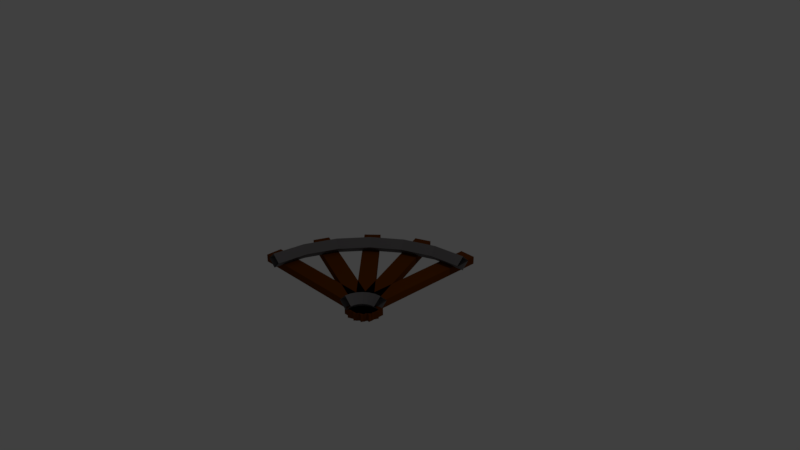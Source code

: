# Source: Tracks-Curved.blend  (saved by Blender 2.78.0; exported with 4.5.12 LTS)
import bpy
from mathutils import Matrix  # noqa: F401  (used for matrix-valued properties, if any)

bpy.ops.wm.read_factory_settings(use_empty=True)
scene = bpy.context.scene
scene.name = 'Scene'

# ---- collections
col_collection_1 = bpy.data.collections.new('Collection 1'); scene.collection.children.link(col_collection_1)

# ---- materials (node trees are filled in below, after node groups)
mat_steelbeam = bpy.data.materials.new('SteelBeam')
mat_steelbeam.alpha_threshold = 0.0
mat_steelbeam.use_transparent_shadow = False
mat_steelbeam.diffuse_color = (0.1683, 0.159, 0.162, 1.0)
mat_steelbeam.roughness = 0.5
mat_woodenplank = bpy.data.materials.new('WoodenPlank')
mat_woodenplank.alpha_threshold = 0.0
mat_woodenplank.use_transparent_shadow = False
mat_woodenplank.diffuse_color = (0.1329, 0.0331, 0.0, 1.0)
mat_woodenplank.roughness = 0.5

# ---- material node trees

# ---- world
world_world = bpy.data.worlds.new('World'); scene.world = world_world
world_world.color = (0.05088, 0.05088, 0.05088)
world_world.use_sun_shadow = False
world_world.sun_shadow_jitter_overblur = 0.0
world_world.cycles.sampling_method = 'MANUAL'

# ---- cameras
cam_camera = bpy.data.cameras.new('Camera')
cam_camera.clip_end = 100.0
cam_camera.lens = 35.0
cam_camera.sensor_width = 32.0
cam_camera.sensor_height = 18.0
cam_camera.ortho_scale = 7.314
cam_camera.dof.focus_distance = 0.0
cam_camera.dof.aperture_fstop = 128.0

# ---- lights
light_lamp = bpy.data.lights.new('Lamp', 'POINT')
light_lamp.transmission_factor = 0.0
light_lamp.cutoff_distance = 30.0
light_lamp.energy = 100.0
light_lamp.shadow_buffer_clip_start = 1.001
light_lamp.shadow_soft_size = 0.1
light_lamp.shadow_maximum_resolution = 0.006
light_lamp.use_absolute_resolution = True

# ---- meshes
me_torus_004 = bpy.data.meshes.new('Torus.004')
me_torus_004.from_pydata([(-2.0, 0.1106, -0.1759), (-2.0, 0.1106, -0.07498), (-2.0, 0.3288, -0.1759), (-2.0, 0.3288, -0.07498), (0.0, 0.1106, -0.1759), (0.0, 0.1106, -0.07498), (0.0, 0.3288, -0.1759), (0.0, 0.3288, -0.07498), (-1.91, 0.8048, -0.1759), (-1.91, 0.8048, -0.07498), (-1.827, 1.006, -0.1759), (-1.827, 1.006, -0.07498), (-0.0626, 0.03944, -0.1759), (-0.0626, 0.03944, -0.07498), (0.02091, 0.2411, -0.1759), (0.02091, 0.2411, -0.07498), (-1.562, 1.412, -0.1759), (-1.562, 1.412, -0.07498), (-1.408, 1.566, -0.1759), (-1.408, 1.566, -0.07498), (-0.1477, -0.002342, -0.1759), (-0.1477, -0.002342, -0.07498), (0.006647, 0.152, -0.1759), (0.006647, 0.152, -0.07498), (-1.008, 1.839, -0.1759), (-1.008, 1.839, -0.07498), (-0.806, 1.923, -0.1759), (-0.806, 1.923, -0.07498), (-0.2422, -0.008388, -0.1759), (-0.2422, -0.008388, -0.07498), (-0.04062, 0.07513, -0.1759), (-0.04062, 0.07513, -0.07498), (-0.3319, 2.022, -0.1759), (-0.3319, 2.022, -0.07498), (-0.1137, 2.022, -0.1759), (-0.1137, 2.022, -0.07498), (-0.3319, 0.02222, -0.1759), (-0.3319, 0.02222, -0.07498), (-0.1137, 0.02222, -0.1759), (-0.1137, 0.02222, -0.07498), (4.47e-08, 0.39, 0.0), (1.49e-08, 0.29, 0.1), (1.49e-08, 0.19, 1.225e-17), (1.49e-08, 0.29, -0.1), (-0.1009, 0.3767, 0.0), (-0.07506, 0.2801, 0.1), (-0.04918, 0.1835, 1.225e-17), (-0.07506, 0.2801, -0.1), (-0.195, 0.3377, 0.0), (-0.145, 0.2511, 0.1), (-0.095, 0.1645, 1.225e-17), (-0.145, 0.2511, -0.1), (-0.2758, 0.2758, 0.0), (-0.2051, 0.2051, 0.1), (-0.1344, 0.1344, 1.225e-17), (-0.2051, 0.2051, -0.1), (-0.3377, 0.195, 0.0), (-0.2511, 0.145, 0.1), (-0.1645, 0.095, 1.225e-17), (-0.2511, 0.145, -0.1), (-0.3767, 0.1009, 0.0), (-0.2801, 0.07506, 0.1), (-0.1835, 0.04918, 1.225e-17), (-0.2801, 0.07506, -0.1), (-0.39, 3.409e-08, 0.0), (-0.29, 2.535e-08, 0.1), (-0.19, 1.661e-08, 1.225e-17), (-0.29, 2.535e-08, -0.1), (-0.2051, 0.2051, 0.1), (-0.2511, 0.145, 0.1), (-0.2801, 0.07506, 0.1), (1.788e-07, 1.79, 0.0), (1.192e-07, 1.69, 0.1), (5.96e-08, 1.59, 1.225e-17), (1.192e-07, 1.69, -0.1), (-0.4633, 1.729, 0.0), (-0.4374, 1.632, 0.1), (-0.4115, 1.536, 1.225e-17), (-0.4374, 1.632, -0.1), (-0.895, 1.55, 0.0), (-0.845, 1.464, 0.1), (-0.795, 1.377, 1.225e-17), (-0.845, 1.464, -0.1), (-1.266, 1.266, 0.0), (-1.195, 1.195, 0.1), (-1.124, 1.124, 1.225e-17), (-1.195, 1.195, -0.1), (-1.55, 0.895, 0.0), (-1.464, 0.845, 0.1), (-1.377, 0.795, 1.225e-17), (-1.464, 0.845, -0.1), (-1.729, 0.4633, 0.0), (-1.632, 0.4374, 0.1), (-1.536, 0.4115, 1.225e-17), (-1.632, 0.4374, -0.1), (-1.79, 1.565e-07, 0.0), (-1.69, 1.477e-07, 0.1), (-1.59, 1.39e-07, 1.225e-17), (-1.69, 1.477e-07, -0.1)], [], [(0, 1, 3, 2), (2, 3, 7, 6), (6, 7, 5, 4), (4, 5, 1, 0), (2, 6, 4, 0), (7, 3, 1, 5), (8, 9, 11, 10), (10, 11, 15, 14), (14, 15, 13, 12), (12, 13, 9, 8), (10, 14, 12, 8), (15, 11, 9, 13), (16, 17, 19, 18), (18, 19, 23, 22), (22, 23, 21, 20), (20, 21, 17, 16), (18, 22, 20, 16), (23, 19, 17, 21), (24, 25, 27, 26), (26, 27, 31, 30), (30, 31, 29, 28), (28, 29, 25, 24), (26, 30, 28, 24), (31, 27, 25, 29), (32, 33, 35, 34), (34, 35, 39, 38), (38, 39, 37, 36), (36, 37, 33, 32), (34, 38, 36, 32), (39, 35, 33, 37), (40, 44, 45, 41), (41, 45, 46, 42), (42, 46, 47, 43), (43, 47, 44, 40), (44, 48, 49, 45), (45, 49, 50, 46), (46, 50, 51, 47), (47, 51, 48, 44), (48, 52, 53, 49), (49, 53, 54, 50), (50, 54, 55, 51), (51, 55, 52, 48), (52, 56, 57, 53), (53, 57, 58, 54), (54, 58, 59, 55), (55, 59, 56, 52), (56, 60, 61, 57), (57, 61, 62, 58), (58, 62, 63, 59), (59, 63, 60, 56), (60, 64, 65, 61), (61, 65, 66, 62), (62, 66, 67, 63), (63, 67, 64, 60), (57, 53, 68, 69), (61, 57, 69, 70), (71, 75, 76, 72), (72, 76, 77, 73), (73, 77, 78, 74), (74, 78, 75, 71), (75, 79, 80, 76), (76, 80, 81, 77), (77, 81, 82, 78), (78, 82, 79, 75), (79, 83, 84, 80), (80, 84, 85, 81), (81, 85, 86, 82), (82, 86, 83, 79), (83, 87, 88, 84), (84, 88, 89, 85), (85, 89, 90, 86), (86, 90, 87, 83), (87, 91, 92, 88), (88, 92, 93, 89), (89, 93, 94, 90), (90, 94, 91, 87), (91, 95, 96, 92), (92, 96, 97, 93), (93, 97, 98, 94), (94, 98, 95, 91)])
me_torus_004.polygons.foreach_set('material_index', [1, 1, 1, 1, 1, 1, 1, 1, 1, 1, 1, 1, 1, 1, 1, 1, 1, 1, 1, 1, 1, 1, 1, 1, 1, 1, 1, 1, 1, 1, 0, 0, 0, 0, 0, 0, 0, 0, 0, 0, 0, 0, 0, 0, 0, 0, 0, 0, 0, 0, 0, 0, 0, 0, 0, 0, 0, 0, 0, 0, 0, 0, 0, 0, 0, 0, 0, 0, 0, 0, 0, 0, 0, 0, 0, 0, 0, 0, 0, 0])
me_torus_004.materials.append(mat_steelbeam)
me_torus_004.materials.append(mat_woodenplank)
me_torus_004.use_remesh_preserve_volume = False
me_torus_004.use_remesh_preserve_attributes = False
me_torus_004.use_mirror_vertex_groups = False
me_torus_004.update()

# ---- objects
ob_tracks = bpy.data.objects.new('Tracks', me_torus_004)
ob_lamp = bpy.data.objects.new('Lamp', light_lamp)
ob_camera = bpy.data.objects.new('Camera', cam_camera)

# ---- transforms, parenting, visibility, modifiers, constraints
ob_tracks.location = (1.0, -1.0, 0.0)
ob_tracks.lineart.crease_threshold = 0.0
ob_lamp.location = (4.076, 1.005, 5.904)
ob_lamp.rotation_euler = (0.6503, 0.05522, 1.866)
ob_lamp.lock_rotations_4d = False
ob_lamp.empty_display_type = 'ARROWS'
ob_lamp.color = (0.0, 0.0, 0.0, 0.0)
ob_lamp.lineart.crease_threshold = 0.0
ob_camera.location = (7.481, -6.508, 5.344)
ob_camera.rotation_euler = (1.109, 0.0, 0.8149)
ob_camera.lock_rotations_4d = False
ob_camera.empty_display_type = 'ARROWS'
ob_camera.color = (0.0, 0.0, 0.0, 0.0)
ob_camera.display_type = 'WIRE'
ob_camera.lineart.crease_threshold = 0.0

# ---- collection membership
col_collection_1.objects.link(ob_tracks)
col_collection_1.objects.link(ob_lamp)
col_collection_1.objects.link(ob_camera)

# ---- scene / render settings (as saved in the file)
scene.camera = ob_camera
scene.frame_start = 1; scene.frame_end = 250; scene.frame_set(1)
scene.render.engine = 'BLENDER_EEVEE_NEXT'
scene.render.resolution_percentage = 50
scene.render.dither_intensity = 0.0
scene.cycles.use_denoising = False
scene.cycles.samples = 128
scene.cycles.sampling_pattern = 'TABULATED_SOBOL'
scene.cycles.light_sampling_threshold = 0.0
scene.cycles.use_adaptive_sampling = False
scene.cycles.use_light_tree = False
scene.cycles.blur_glossy = 0.0
scene.cycles.sample_clamp_indirect = 0.0
scene.view_settings.view_transform = 'Standard'
bpy.context.view_layer.update()
